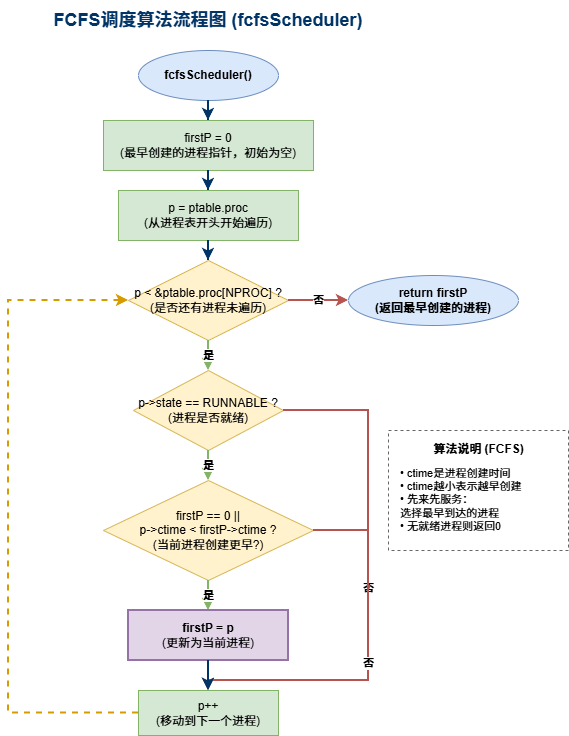

The diagram above was exported from draw.io. Its source (the exported page's mxGraphModel, read from the mxfile embedded in the PNG):
<mxGraphModel dx="706" dy="606" grid="1" gridSize="10" guides="1" tooltips="1" connect="1" arrows="1" fold="1" page="1" pageScale="1" pageWidth="827" pageHeight="1169" math="0" shadow="0">
  <root>
    <mxCell id="0" />
    <mxCell id="1" parent="0" />
    <mxCell id="title" value="FCFS调度算法流程图 (fcfsScheduler)" style="text;html=1;strokeColor=none;fillColor=none;align=center;verticalAlign=middle;whiteSpace=wrap;rounded=0;fontSize=18;fontStyle=1;fontColor=#003366;" parent="1" vertex="1">
      <mxGeometry x="200" y="20" width="400" height="40" as="geometry" />
    </mxCell>
    <mxCell id="start" value="fcfsScheduler()" style="ellipse;whiteSpace=wrap;html=1;fillColor=#dae8fc;strokeColor=#6c8ebf;fontStyle=1;" parent="1" vertex="1">
      <mxGeometry x="330" y="70" width="140" height="50" as="geometry" />
    </mxCell>
    <mxCell id="a1" style="edgeStyle=orthogonalEdgeStyle;rounded=0;orthogonalLoop=1;jettySize=auto;html=1;strokeWidth=2;strokeColor=#003366;" parent="1" source="start" target="init1" edge="1">
      <mxGeometry relative="1" as="geometry" />
    </mxCell>
    <mxCell id="init1" value="firstP = 0&lt;br&gt;(最早创建的进程指针，初始为空)" style="rounded=0;whiteSpace=wrap;html=1;fillColor=#d5e8d4;strokeColor=#82b366;" parent="1" vertex="1">
      <mxGeometry x="295" y="140" width="210" height="50" as="geometry" />
    </mxCell>
    <mxCell id="a2" style="edgeStyle=orthogonalEdgeStyle;rounded=0;orthogonalLoop=1;jettySize=auto;html=1;strokeWidth=2;strokeColor=#003366;" parent="1" source="init1" target="init2" edge="1">
      <mxGeometry relative="1" as="geometry" />
    </mxCell>
    <mxCell id="init2" value="p = ptable.proc&lt;br&gt;(从进程表开头开始遍历)" style="rounded=0;whiteSpace=wrap;html=1;fillColor=#d5e8d4;strokeColor=#82b366;" parent="1" vertex="1">
      <mxGeometry x="310" y="210" width="180" height="50" as="geometry" />
    </mxCell>
    <mxCell id="a3" style="edgeStyle=orthogonalEdgeStyle;rounded=0;orthogonalLoop=1;jettySize=auto;html=1;strokeWidth=2;strokeColor=#003366;" parent="1" source="init2" target="loop_check" edge="1">
      <mxGeometry relative="1" as="geometry" />
    </mxCell>
    <mxCell id="loop_check" value="p &lt; &amp;ptable.proc[NPROC] ?&lt;br&gt;(是否还有进程未遍历)" style="rhombus;whiteSpace=wrap;html=1;fillColor=#fff2cc;strokeColor=#d6b656;" parent="1" vertex="1">
      <mxGeometry x="320" y="280" width="160" height="80" as="geometry" />
    </mxCell>
    <mxCell id="a4" value="否" style="edgeStyle=orthogonalEdgeStyle;rounded=0;orthogonalLoop=1;jettySize=auto;html=1;strokeWidth=2;strokeColor=#b85450;fontStyle=1;exitX=1;exitY=0.5;exitDx=0;exitDy=0;" parent="1" source="loop_check" target="return_end" edge="1">
      <mxGeometry relative="1" as="geometry" />
    </mxCell>
    <mxCell id="return_end" value="return firstP&lt;br&gt;(返回最早创建的进程)" style="ellipse;whiteSpace=wrap;html=1;fillColor=#dae8fc;strokeColor=#6c8ebf;fontStyle=1;" parent="1" vertex="1">
      <mxGeometry x="540" y="295" width="170" height="50" as="geometry" />
    </mxCell>
    <mxCell id="a5" value="是" style="edgeStyle=orthogonalEdgeStyle;rounded=0;orthogonalLoop=1;jettySize=auto;html=1;strokeWidth=2;strokeColor=#82b366;fontStyle=1;" parent="1" source="loop_check" target="check_runnable" edge="1">
      <mxGeometry relative="1" as="geometry" />
    </mxCell>
    <mxCell id="check_runnable" value="p-&gt;state == RUNNABLE ?&lt;br&gt;(进程是否就绪)" style="rhombus;whiteSpace=wrap;html=1;fillColor=#fff2cc;strokeColor=#d6b656;" parent="1" vertex="1">
      <mxGeometry x="325" y="390" width="150" height="80" as="geometry" />
    </mxCell>
    <mxCell id="a6" value="否" style="edgeStyle=orthogonalEdgeStyle;rounded=0;orthogonalLoop=1;jettySize=auto;html=1;strokeWidth=2;strokeColor=#b85450;fontStyle=1;exitX=1;exitY=0.5;exitDx=0;exitDy=0;" parent="1" source="check_runnable" target="next_p" edge="1">
      <mxGeometry relative="1" as="geometry">
        <Array as="points">
          <mxPoint x="560" y="430" />
          <mxPoint x="560" y="700" />
        </Array>
      </mxGeometry>
    </mxCell>
    <mxCell id="a7" value="是" style="edgeStyle=orthogonalEdgeStyle;rounded=0;orthogonalLoop=1;jettySize=auto;html=1;strokeWidth=2;strokeColor=#82b366;fontStyle=1;" parent="1" source="check_runnable" target="check_ctime" edge="1">
      <mxGeometry relative="1" as="geometry" />
    </mxCell>
    <mxCell id="check_ctime" value="firstP == 0 ||&lt;br&gt;p-&gt;ctime &lt; firstP-&gt;ctime ?&lt;br&gt;(当前进程创建更早?)" style="rhombus;whiteSpace=wrap;html=1;fillColor=#fff2cc;strokeColor=#d6b656;" parent="1" vertex="1">
      <mxGeometry x="295" y="500" width="210" height="100" as="geometry" />
    </mxCell>
    <mxCell id="a8" value="否" style="edgeStyle=orthogonalEdgeStyle;rounded=0;orthogonalLoop=1;jettySize=auto;html=1;strokeWidth=2;strokeColor=#b85450;fontStyle=1;exitX=1;exitY=0.5;exitDx=0;exitDy=0;" parent="1" source="check_ctime" target="next_p" edge="1">
      <mxGeometry relative="1" as="geometry">
        <Array as="points">
          <mxPoint x="560" y="550" />
          <mxPoint x="560" y="700" />
        </Array>
      </mxGeometry>
    </mxCell>
    <mxCell id="a9" value="是" style="edgeStyle=orthogonalEdgeStyle;rounded=0;orthogonalLoop=1;jettySize=auto;html=1;strokeWidth=2;strokeColor=#82b366;fontStyle=1;" parent="1" source="check_ctime" target="update_firstp" edge="1">
      <mxGeometry relative="1" as="geometry" />
    </mxCell>
    <mxCell id="update_firstp" value="&lt;b&gt;firstP = p&lt;/b&gt;&lt;br&gt;(更新为当前进程)" style="rounded=0;whiteSpace=wrap;html=1;fillColor=#e1d5e7;strokeColor=#9673a6;strokeWidth=2;" parent="1" vertex="1">
      <mxGeometry x="320" y="630" width="160" height="50" as="geometry" />
    </mxCell>
    <mxCell id="a10" style="edgeStyle=orthogonalEdgeStyle;rounded=0;orthogonalLoop=1;jettySize=auto;html=1;strokeWidth=2;strokeColor=#003366;" parent="1" source="update_firstp" target="next_p" edge="1">
      <mxGeometry relative="1" as="geometry" />
    </mxCell>
    <mxCell id="next_p" value="p++&lt;br&gt;(移动到下一个进程)" style="rounded=0;whiteSpace=wrap;html=1;fillColor=#d5e8d4;strokeColor=#82b366;" parent="1" vertex="1">
      <mxGeometry x="330" y="710" width="140" height="45" as="geometry" />
    </mxCell>
    <mxCell id="loop_back" style="edgeStyle=orthogonalEdgeStyle;rounded=0;orthogonalLoop=1;jettySize=auto;html=1;strokeWidth=2;strokeColor=#d79b00;dashed=1;entryX=0;entryY=0.5;entryDx=0;entryDy=0;" parent="1" source="next_p" target="loop_check" edge="1">
      <mxGeometry relative="1" as="geometry">
        <Array as="points">
          <mxPoint x="200" y="732" />
          <mxPoint x="200" y="320" />
        </Array>
      </mxGeometry>
    </mxCell>
    <mxCell id="note_box" value="" style="rounded=0;whiteSpace=wrap;html=1;fillColor=none;strokeColor=#666666;dashed=1;" parent="1" vertex="1">
      <mxGeometry x="580" y="450" width="180" height="120" as="geometry" />
    </mxCell>
    <mxCell id="note_title" value="&lt;b&gt;算法说明 (FCFS)&lt;/b&gt;" style="text;html=1;strokeColor=none;fillColor=none;align=center;" parent="1" vertex="1">
      <mxGeometry x="610" y="455" width="120" height="20" as="geometry" />
    </mxCell>
    <mxCell id="note_text" value="• ctime是进程创建时间&lt;br&gt;• ctime越小表示越早创建&lt;br&gt;• 先来先服务：&lt;br&gt;  选择最早到达的进程&lt;br&gt;• 无就绪进程则返回0" style="text;html=1;strokeColor=none;fillColor=none;align=left;fontSize=11;" parent="1" vertex="1">
      <mxGeometry x="590" y="480" width="160" height="80" as="geometry" />
    </mxCell>
  </root>
</mxGraphModel>